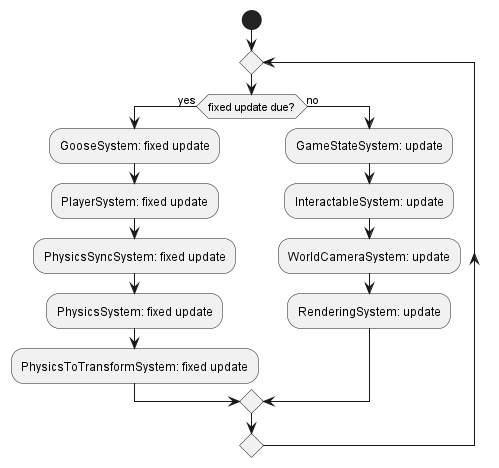

The diagram above was rendered by PlantUML. Its source (embedded in the PNG):
@startuml ArchitectureBehavorialDiagramVersion3

start

repeat

if(fixed update due?) then(yes)
    :GooseSystem: fixed update;
    :PlayerSystem: fixed update;
    :PhysicsSyncSystem: fixed update;
    :PhysicsSystem: fixed update;
    :PhysicsToTransformSystem: fixed update;
else(no)
    :GameStateSystem: update;
    :InteractableSystem: update;
    :WorldCameraSystem: update;
    :RenderingSystem: update;
endif
repeat while()


@enduml